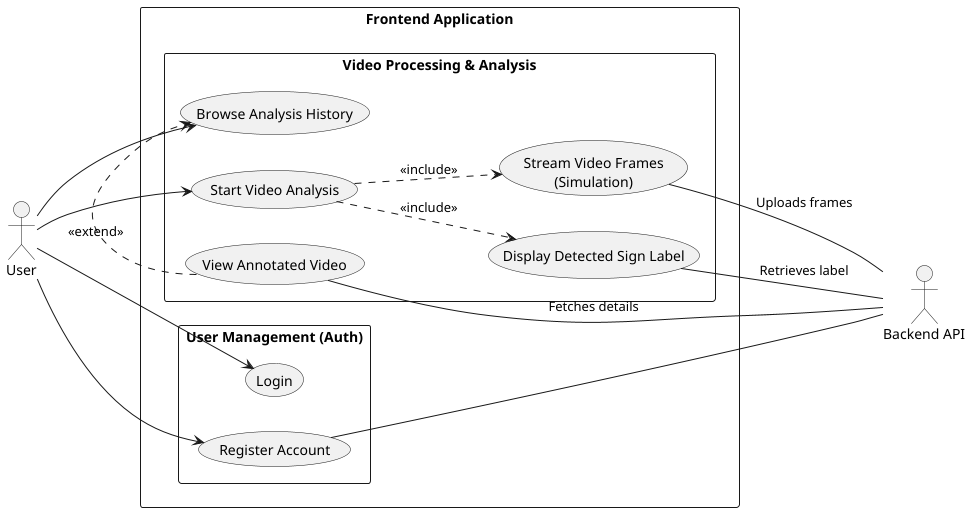

The diagram above was rendered by PlantUML. Its source (embedded in the PNG):
@startuml
left to right direction
skinparam packageStyle rectangle

actor "User" as User
actor "Backend API" as Backend

package "Frontend Application" {

  rectangle "User Management (Auth)" {
    usecase "Login" as UC_Login
    usecase "Register Account" as UC_Register
  }

  rectangle "Video Processing & Analysis" {
    usecase "Start Video Analysis" as UC_Start
    usecase "Stream Video Frames\n(Simulation)" as UC_Stream
    usecase "Display Detected Sign Label" as UC_Result

    usecase "Browse Analysis History" as UC_History
    usecase "View Annotated Video" as UC_View
  }
}

' --- RELACJE AUTH ---
User --> UC_Login
User --> UC_Register


UC_Register -- Backend

' --- RELACJE WIDEO ---
User --> UC_Start

' Logika biznesowa
UC_Start ..> UC_Stream : <<include>>
UC_Start ..> UC_Result : <<include>>

' Połączenia z Backendem (Asocjacje)
' Używamy -- (bez strzałki), co oznacza wzajemną komunikację
UC_Stream -- Backend : "Uploads frames"
UC_Result -- Backend : "Retrieves label"

' Historia
User --> UC_History
UC_View .> UC_History : <<extend>>
UC_View -- Backend : "Fetches details"

@enduml